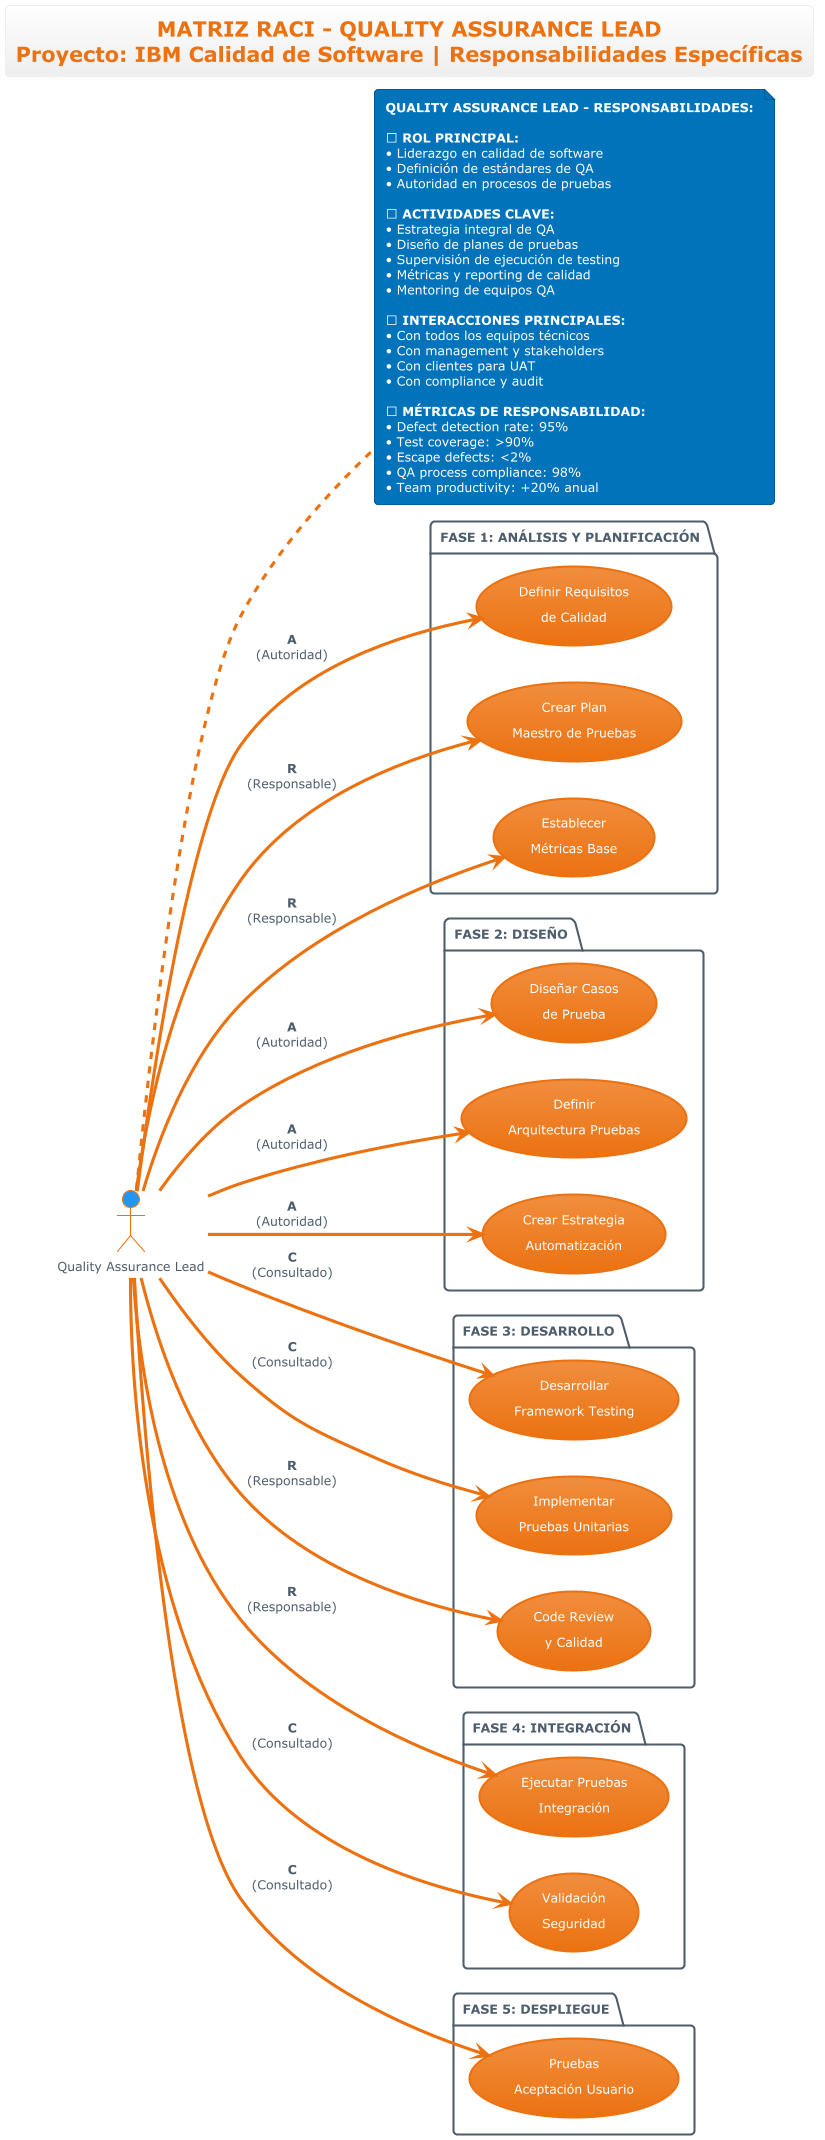

The diagram above was rendered by PlantUML. Its source (embedded in the PNG):
@startuml roles-quality-assurance-lead
!theme aws-orange
left to right direction

title **MATRIZ RACI - QUALITY ASSURANCE LEAD**\nProyecto: IBM Calidad de Software | Responsabilidades Específicas

' Actor principal
actor "Quality Assurance Lead" as QA #2196F3

' Casos de uso por fases donde QA participa
package "**FASE 1: ANÁLISIS Y PLANIFICACIÓN**" {
  usecase "Definir Requisitos\nde Calidad" as UC1
  usecase "Crear Plan\nMaestro de Pruebas" as UC2
  usecase "Establecer\nMétricas Base" as UC3
}

package "**FASE 2: DISEÑO**" {
  usecase "Diseñar Casos\nde Prueba" as UC4
  usecase "Definir\nArquitectura Pruebas" as UC5
  usecase "Crear Estrategia\nAutomatización" as UC6
}

package "**FASE 3: DESARROLLO**" {
  usecase "Desarrollar\nFramework Testing" as UC7
  usecase "Implementar\nPruebas Unitarias" as UC8
  usecase "Code Review\ny Calidad" as UC9
}

package "**FASE 4: INTEGRACIÓN**" {
  usecase "Ejecutar Pruebas\nIntegración" as UC10
  usecase "Validación\nSeguridad" as UC12
}

package "**FASE 5: DESPLIEGUE**" {
  usecase "Pruebas\nAceptación Usuario" as UC13
}

' Relaciones específicas del QA Lead
QA --> UC1 : **A**\n(Autoridad)
QA --> UC2 : **R**\n(Responsable)
QA --> UC3 : **R**\n(Responsable)
QA --> UC4 : **A**\n(Autoridad)
QA --> UC5 : **A**\n(Autoridad)
QA --> UC6 : **A**\n(Autoridad)
QA --> UC7 : **C**\n(Consultado)
QA --> UC8 : **C**\n(Consultado)
QA --> UC9 : **R**\n(Responsable)
QA --> UC10 : **R**\n(Responsable)
QA --> UC12 : **C**\n(Consultado)
QA --> UC13 : **C**\n(Consultado)

' Descripción del rol
note right of QA
**QUALITY ASSURANCE LEAD - RESPONSABILIDADES:**

**🎯 ROL PRINCIPAL:**
• Liderazgo en calidad de software
• Definición de estándares de QA
• Autoridad en procesos de pruebas

**📋 ACTIVIDADES CLAVE:**
• Estrategia integral de QA
• Diseño de planes de pruebas
• Supervisión de ejecución de testing
• Métricas y reporting de calidad
• Mentoring de equipos QA

**⚡ INTERACCIONES PRINCIPALES:**
• Con todos los equipos técnicos
• Con management y stakeholders
• Con clientes para UAT
• Con compliance y audit

**📊 MÉTRICAS DE RESPONSABILIDAD:**
• Defect detection rate: 95%
• Test coverage: >90%
• Escape defects: <2%
• QA process compliance: 98%
• Team productivity: +20% anual
end note

@enduml